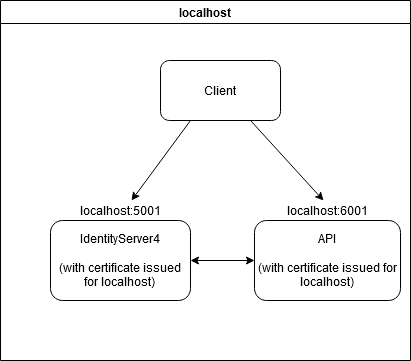

The diagram above was exported from draw.io. Its source (the exported page's mxGraphModel, read from the mxfile embedded in the PNG):
<mxGraphModel dx="1422" dy="763" grid="1" gridSize="10" guides="1" tooltips="1" connect="1" arrows="1" fold="1" page="1" pageScale="1" pageWidth="827" pageHeight="1169" math="0" shadow="0">
  <root>
    <mxCell id="0" />
    <mxCell id="1" parent="0" />
    <mxCell id="KsPI68WJuI8WIHzUn7lj-1" value="localhost" style="swimlane;" parent="1" vertex="1">
      <mxGeometry x="40" y="20" width="410" height="360" as="geometry">
        <mxRectangle x="100" y="130" width="80" height="23" as="alternateBounds" />
      </mxGeometry>
    </mxCell>
    <mxCell id="KsPI68WJuI8WIHzUn7lj-2" value="&lt;div&gt;IdentityServer4&lt;/div&gt;&lt;div&gt;&lt;br&gt;&lt;/div&gt;&lt;div&gt;(with certificate issued for localhost)&lt;br&gt;&lt;/div&gt;" style="rounded=1;whiteSpace=wrap;html=1;" parent="KsPI68WJuI8WIHzUn7lj-1" vertex="1">
      <mxGeometry x="50" y="220" width="140" height="80" as="geometry" />
    </mxCell>
    <mxCell id="KsPI68WJuI8WIHzUn7lj-3" value="&lt;div&gt;API&lt;div&gt;&lt;br&gt;&lt;/div&gt;(with certificate issued for localhost)&lt;/div&gt;" style="rounded=1;whiteSpace=wrap;html=1;" parent="KsPI68WJuI8WIHzUn7lj-1" vertex="1">
      <mxGeometry x="254" y="220" width="146" height="80" as="geometry" />
    </mxCell>
    <mxCell id="KsPI68WJuI8WIHzUn7lj-4" value="&lt;div&gt;Client&lt;/div&gt;" style="rounded=1;whiteSpace=wrap;html=1;" parent="KsPI68WJuI8WIHzUn7lj-1" vertex="1">
      <mxGeometry x="160" y="60" width="120" height="60" as="geometry" />
    </mxCell>
    <mxCell id="KsPI68WJuI8WIHzUn7lj-7" value="&lt;div&gt;localhost:6001&lt;/div&gt;" style="text;html=1;align=center;verticalAlign=middle;resizable=0;points=[];autosize=1;" parent="KsPI68WJuI8WIHzUn7lj-1" vertex="1">
      <mxGeometry x="277" y="200" width="100" height="20" as="geometry" />
    </mxCell>
    <mxCell id="KsPI68WJuI8WIHzUn7lj-6" value="&lt;div&gt;localhost:5001&lt;/div&gt;" style="text;html=1;align=center;verticalAlign=middle;resizable=0;points=[];autosize=1;" parent="KsPI68WJuI8WIHzUn7lj-1" vertex="1">
      <mxGeometry x="70" y="200" width="100" height="20" as="geometry" />
    </mxCell>
    <mxCell id="wYaMicPgTTgpNjyX-f6s-1" value="" style="endArrow=classic;startArrow=classic;html=1;exitX=1;exitY=0.5;exitDx=0;exitDy=0;entryX=0;entryY=0.5;entryDx=0;entryDy=0;" edge="1" parent="KsPI68WJuI8WIHzUn7lj-1" source="KsPI68WJuI8WIHzUn7lj-2" target="KsPI68WJuI8WIHzUn7lj-3">
      <mxGeometry width="50" height="50" relative="1" as="geometry">
        <mxPoint x="190" y="280" as="sourcePoint" />
        <mxPoint x="250" y="250" as="targetPoint" />
      </mxGeometry>
    </mxCell>
    <mxCell id="wYaMicPgTTgpNjyX-f6s-3" value="" style="endArrow=classic;html=1;entryX=0.61;entryY=0;entryDx=0;entryDy=0;entryPerimeter=0;exitX=0.25;exitY=1;exitDx=0;exitDy=0;" edge="1" parent="KsPI68WJuI8WIHzUn7lj-1" source="KsPI68WJuI8WIHzUn7lj-4" target="KsPI68WJuI8WIHzUn7lj-6">
      <mxGeometry width="50" height="50" relative="1" as="geometry">
        <mxPoint x="210" y="200" as="sourcePoint" />
        <mxPoint x="260" y="150" as="targetPoint" />
      </mxGeometry>
    </mxCell>
    <mxCell id="wYaMicPgTTgpNjyX-f6s-4" value="" style="endArrow=classic;html=1;entryX=0.46;entryY=0;entryDx=0;entryDy=0;entryPerimeter=0;exitX=0.75;exitY=1;exitDx=0;exitDy=0;" edge="1" parent="KsPI68WJuI8WIHzUn7lj-1" source="KsPI68WJuI8WIHzUn7lj-4" target="KsPI68WJuI8WIHzUn7lj-7">
      <mxGeometry width="50" height="50" relative="1" as="geometry">
        <mxPoint x="175" y="120" as="sourcePoint" />
        <mxPoint x="121" y="200" as="targetPoint" />
      </mxGeometry>
    </mxCell>
  </root>
</mxGraphModel>